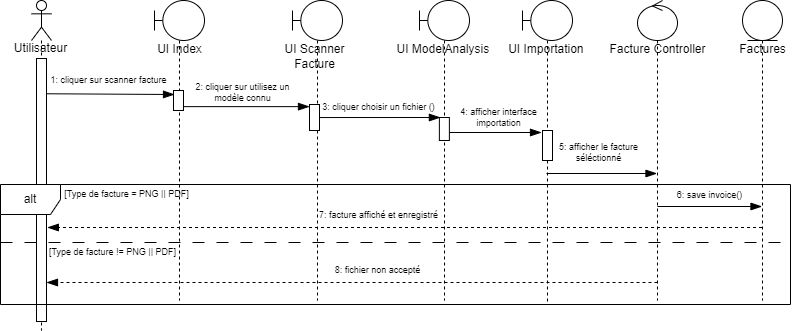

The diagram above was exported from draw.io. Its source (the exported page's mxGraphModel, read from the mxfile embedded in the PNG):
<mxGraphModel dx="838" dy="1486" grid="1" gridSize="10" guides="1" tooltips="1" connect="1" arrows="1" fold="1" page="1" pageScale="1" pageWidth="850" pageHeight="1100" math="0" shadow="0">
  <root>
    <mxCell id="0" />
    <mxCell id="1" parent="0" />
    <mxCell id="tEl4loeNLaxyKpdk-x6h-3" value="Utilisateur" style="text;html=1;align=center;verticalAlign=middle;resizable=0;points=[];autosize=1;strokeColor=none;fillColor=none;" vertex="1" parent="1">
      <mxGeometry x="13" y="-127" width="80" height="30" as="geometry" />
    </mxCell>
    <mxCell id="tEl4loeNLaxyKpdk-x6h-4" value="" style="shape=umlLifeline;perimeter=lifelinePerimeter;whiteSpace=wrap;html=1;container=1;dropTarget=0;collapsible=0;recursiveResize=0;outlineConnect=0;portConstraint=eastwest;newEdgeStyle={&quot;edgeStyle&quot;:&quot;elbowEdgeStyle&quot;,&quot;elbow&quot;:&quot;vertical&quot;,&quot;curved&quot;:0,&quot;rounded&quot;:0};participant=umlActor;" vertex="1" parent="1">
      <mxGeometry x="44" y="-160" width="20" height="330" as="geometry" />
    </mxCell>
    <mxCell id="tEl4loeNLaxyKpdk-x6h-6" value="" style="shape=umlLifeline;perimeter=lifelinePerimeter;whiteSpace=wrap;html=1;container=1;dropTarget=0;collapsible=0;recursiveResize=0;outlineConnect=0;portConstraint=eastwest;newEdgeStyle={&quot;edgeStyle&quot;:&quot;elbowEdgeStyle&quot;,&quot;elbow&quot;:&quot;vertical&quot;,&quot;curved&quot;:0,&quot;rounded&quot;:0};participant=umlBoundary;" vertex="1" parent="1">
      <mxGeometry x="432" y="-160" width="50" height="300" as="geometry" />
    </mxCell>
    <mxCell id="tEl4loeNLaxyKpdk-x6h-46" value="" style="html=1;points=[];perimeter=orthogonalPerimeter;outlineConnect=0;targetShapes=umlLifeline;portConstraint=eastwest;newEdgeStyle={&quot;edgeStyle&quot;:&quot;elbowEdgeStyle&quot;,&quot;elbow&quot;:&quot;vertical&quot;,&quot;curved&quot;:0,&quot;rounded&quot;:0};" vertex="1" parent="tEl4loeNLaxyKpdk-x6h-6">
      <mxGeometry x="19.88" y="117" width="10" height="23" as="geometry" />
    </mxCell>
    <mxCell id="tEl4loeNLaxyKpdk-x6h-7" value="UI ModelAnalysis&amp;nbsp;" style="text;html=1;align=center;verticalAlign=middle;resizable=0;points=[];autosize=1;strokeColor=none;fillColor=none;" vertex="1" parent="1">
      <mxGeometry x="397" y="-126" width="120" height="30" as="geometry" />
    </mxCell>
    <mxCell id="tEl4loeNLaxyKpdk-x6h-8" value="" style="shape=umlLifeline;perimeter=lifelinePerimeter;whiteSpace=wrap;html=1;container=1;dropTarget=0;collapsible=0;recursiveResize=0;outlineConnect=0;portConstraint=eastwest;newEdgeStyle={&quot;edgeStyle&quot;:&quot;elbowEdgeStyle&quot;,&quot;elbow&quot;:&quot;vertical&quot;,&quot;curved&quot;:0,&quot;rounded&quot;:0};participant=umlEntity;" vertex="1" parent="1">
      <mxGeometry x="755" y="-160" width="40" height="300" as="geometry" />
    </mxCell>
    <mxCell id="tEl4loeNLaxyKpdk-x6h-9" value="" style="shape=umlLifeline;perimeter=lifelinePerimeter;whiteSpace=wrap;html=1;container=1;dropTarget=0;collapsible=0;recursiveResize=0;outlineConnect=0;portConstraint=eastwest;newEdgeStyle={&quot;edgeStyle&quot;:&quot;elbowEdgeStyle&quot;,&quot;elbow&quot;:&quot;vertical&quot;,&quot;curved&quot;:0,&quot;rounded&quot;:0};participant=umlControl;" vertex="1" parent="1">
      <mxGeometry x="650" y="-160" width="40" height="300" as="geometry" />
    </mxCell>
    <mxCell id="tEl4loeNLaxyKpdk-x6h-10" value="Facture Controller" style="text;html=1;align=center;verticalAlign=middle;resizable=0;points=[];autosize=1;strokeColor=none;fillColor=none;" vertex="1" parent="1">
      <mxGeometry x="610" y="-126" width="120" height="30" as="geometry" />
    </mxCell>
    <mxCell id="tEl4loeNLaxyKpdk-x6h-11" value="Factures" style="text;html=1;align=center;verticalAlign=middle;resizable=0;points=[];autosize=1;strokeColor=none;fillColor=none;" vertex="1" parent="1">
      <mxGeometry x="740" y="-126" width="70" height="30" as="geometry" />
    </mxCell>
    <mxCell id="tEl4loeNLaxyKpdk-x6h-20" value="" style="shape=umlLifeline;perimeter=lifelinePerimeter;whiteSpace=wrap;html=1;container=1;dropTarget=0;collapsible=0;recursiveResize=0;outlineConnect=0;portConstraint=eastwest;newEdgeStyle={&quot;edgeStyle&quot;:&quot;elbowEdgeStyle&quot;,&quot;elbow&quot;:&quot;vertical&quot;,&quot;curved&quot;:0,&quot;rounded&quot;:0};participant=umlBoundary;" vertex="1" parent="1">
      <mxGeometry x="167" y="-160" width="50" height="300" as="geometry" />
    </mxCell>
    <mxCell id="tEl4loeNLaxyKpdk-x6h-32" value="" style="html=1;points=[];perimeter=orthogonalPerimeter;outlineConnect=0;targetShapes=umlLifeline;portConstraint=eastwest;newEdgeStyle={&quot;edgeStyle&quot;:&quot;elbowEdgeStyle&quot;,&quot;elbow&quot;:&quot;vertical&quot;,&quot;curved&quot;:0,&quot;rounded&quot;:0};" vertex="1" parent="tEl4loeNLaxyKpdk-x6h-20">
      <mxGeometry x="19" y="90" width="10" height="20" as="geometry" />
    </mxCell>
    <mxCell id="tEl4loeNLaxyKpdk-x6h-21" value="UI Index" style="text;html=1;align=center;verticalAlign=middle;resizable=0;points=[];autosize=1;strokeColor=none;fillColor=none;" vertex="1" parent="1">
      <mxGeometry x="157" y="-126" width="70" height="30" as="geometry" />
    </mxCell>
    <mxCell id="tEl4loeNLaxyKpdk-x6h-24" value="UI Scanner &lt;br&gt;Facture" style="text;html=1;align=center;verticalAlign=middle;resizable=0;points=[];autosize=1;strokeColor=none;fillColor=none;" vertex="1" parent="1">
      <mxGeometry x="287" y="-124" width="80" height="40" as="geometry" />
    </mxCell>
    <mxCell id="tEl4loeNLaxyKpdk-x6h-25" value="" style="shape=umlLifeline;perimeter=lifelinePerimeter;whiteSpace=wrap;html=1;container=1;dropTarget=0;collapsible=0;recursiveResize=0;outlineConnect=0;portConstraint=eastwest;newEdgeStyle={&quot;edgeStyle&quot;:&quot;elbowEdgeStyle&quot;,&quot;elbow&quot;:&quot;vertical&quot;,&quot;curved&quot;:0,&quot;rounded&quot;:0};participant=umlBoundary;" vertex="1" parent="1">
      <mxGeometry x="305" y="-160" width="50" height="300" as="geometry" />
    </mxCell>
    <mxCell id="tEl4loeNLaxyKpdk-x6h-44" value="" style="html=1;points=[];perimeter=orthogonalPerimeter;outlineConnect=0;targetShapes=umlLifeline;portConstraint=eastwest;newEdgeStyle={&quot;edgeStyle&quot;:&quot;elbowEdgeStyle&quot;,&quot;elbow&quot;:&quot;vertical&quot;,&quot;curved&quot;:0,&quot;rounded&quot;:0};" vertex="1" parent="tEl4loeNLaxyKpdk-x6h-25">
      <mxGeometry x="17" y="104" width="10" height="26" as="geometry" />
    </mxCell>
    <mxCell id="tEl4loeNLaxyKpdk-x6h-26" value="" style="endArrow=blockThin;endFill=1;endSize=9;html=1;rounded=0;exitX=0.009;exitY=1.163;exitDx=0;exitDy=0;exitPerimeter=0;startSize=5;entryX=0;entryY=0.6;entryDx=0;entryDy=0;entryPerimeter=0;" edge="1" parent="1">
      <mxGeometry width="160" relative="1" as="geometry">
        <mxPoint x="58.16999999999996" y="-66.74000000000001" as="sourcePoint" />
        <mxPoint x="187" y="-65.99999999999977" as="targetPoint" />
      </mxGeometry>
    </mxCell>
    <mxCell id="tEl4loeNLaxyKpdk-x6h-27" value="1: cliquer sur scanner facture" style="text;html=1;align=center;verticalAlign=middle;resizable=0;points=[];autosize=1;strokeColor=none;fillColor=none;fontSize=9;" vertex="1" parent="1">
      <mxGeometry x="51" y="-90" width="140" height="20" as="geometry" />
    </mxCell>
    <mxCell id="tEl4loeNLaxyKpdk-x6h-30" value="2: cliquer sur utilisez un &lt;br&gt;modèle connu" style="text;html=1;align=center;verticalAlign=middle;resizable=0;points=[];autosize=1;strokeColor=none;fillColor=none;fontSize=9;" vertex="1" parent="1">
      <mxGeometry x="195" y="-88" width="120" height="40" as="geometry" />
    </mxCell>
    <mxCell id="tEl4loeNLaxyKpdk-x6h-31" value="" style="endArrow=blockThin;endFill=1;endSize=9;html=1;rounded=0;entryX=0.957;entryY=0.871;entryDx=0;entryDy=0;entryPerimeter=0;" edge="1" parent="1" source="tEl4loeNLaxyKpdk-x6h-32">
      <mxGeometry width="160" relative="1" as="geometry">
        <mxPoint x="203" y="-54" as="sourcePoint" />
        <mxPoint x="321.98" y="-53.86999999999989" as="targetPoint" />
      </mxGeometry>
    </mxCell>
    <mxCell id="tEl4loeNLaxyKpdk-x6h-36" value="3: cliquer choisir un fichier ()" style="text;html=1;align=center;verticalAlign=middle;resizable=0;points=[];autosize=1;strokeColor=none;fillColor=none;fontSize=9;" vertex="1" parent="1">
      <mxGeometry x="320.88" y="-63" width="140" height="20" as="geometry" />
    </mxCell>
    <mxCell id="tEl4loeNLaxyKpdk-x6h-37" value="" style="endArrow=blockThin;endFill=1;endSize=9;html=1;rounded=0;exitX=0.042;exitY=1.002;exitDx=0;exitDy=0;exitPerimeter=0;" edge="1" parent="1">
      <mxGeometry width="160" relative="1" as="geometry">
        <mxPoint x="332.34000000000003" y="-42.960000000000036" as="sourcePoint" />
        <mxPoint x="452.88" y="-43" as="targetPoint" />
      </mxGeometry>
    </mxCell>
    <mxCell id="tEl4loeNLaxyKpdk-x6h-42" value="" style="shape=umlLifeline;perimeter=lifelinePerimeter;whiteSpace=wrap;html=1;container=1;dropTarget=0;collapsible=0;recursiveResize=0;outlineConnect=0;portConstraint=eastwest;newEdgeStyle={&quot;edgeStyle&quot;:&quot;elbowEdgeStyle&quot;,&quot;elbow&quot;:&quot;vertical&quot;,&quot;curved&quot;:0,&quot;rounded&quot;:0};participant=umlBoundary;" vertex="1" parent="1">
      <mxGeometry x="535" y="-160" width="50" height="304" as="geometry" />
    </mxCell>
    <mxCell id="tEl4loeNLaxyKpdk-x6h-49" value="" style="html=1;points=[];perimeter=orthogonalPerimeter;outlineConnect=0;targetShapes=umlLifeline;portConstraint=eastwest;newEdgeStyle={&quot;edgeStyle&quot;:&quot;elbowEdgeStyle&quot;,&quot;elbow&quot;:&quot;vertical&quot;,&quot;curved&quot;:0,&quot;rounded&quot;:0};" vertex="1" parent="tEl4loeNLaxyKpdk-x6h-42">
      <mxGeometry x="20" y="130" width="10" height="30" as="geometry" />
    </mxCell>
    <mxCell id="tEl4loeNLaxyKpdk-x6h-43" value="UI Importation&amp;nbsp;" style="text;html=1;align=center;verticalAlign=middle;resizable=0;points=[];autosize=1;strokeColor=none;fillColor=none;" vertex="1" parent="1">
      <mxGeometry x="510" y="-126" width="100" height="30" as="geometry" />
    </mxCell>
    <mxCell id="tEl4loeNLaxyKpdk-x6h-47" value="4: afficher interface &lt;br&gt;importation" style="text;html=1;align=center;verticalAlign=middle;resizable=0;points=[];autosize=1;strokeColor=none;fillColor=none;fontSize=9;" vertex="1" parent="1">
      <mxGeometry x="460.88" y="-63" width="100" height="40" as="geometry" />
    </mxCell>
    <mxCell id="tEl4loeNLaxyKpdk-x6h-48" value="" style="endArrow=blockThin;endFill=1;endSize=9;html=1;rounded=0;" edge="1" parent="1" source="tEl4loeNLaxyKpdk-x6h-46">
      <mxGeometry width="160" relative="1" as="geometry">
        <mxPoint x="465.46000000000004" y="-27.960000000000036" as="sourcePoint" />
        <mxPoint x="554" y="-28" as="targetPoint" />
      </mxGeometry>
    </mxCell>
    <mxCell id="tEl4loeNLaxyKpdk-x6h-52" value="" style="line;strokeWidth=1;fillColor=none;align=left;verticalAlign=middle;spacingTop=-1;spacingLeft=3;spacingRight=3;rotatable=0;labelPosition=right;points=[];portConstraint=eastwest;strokeColor=inherit;dashed=1;perimeterSpacing=7;dashPattern=12 12;" vertex="1" parent="1">
      <mxGeometry x="13" y="78" width="790" height="8" as="geometry" />
    </mxCell>
    <mxCell id="tEl4loeNLaxyKpdk-x6h-53" value="[Type de facture = PNG || PDF]" style="text;html=1;align=center;verticalAlign=middle;resizable=0;points=[];autosize=1;strokeColor=none;fillColor=none;fontSize=9;" vertex="1" parent="1">
      <mxGeometry x="64" y="24" width="150" height="20" as="geometry" />
    </mxCell>
    <mxCell id="tEl4loeNLaxyKpdk-x6h-54" value="" style="endArrow=blockThin;endFill=1;endSize=9;html=1;rounded=0;" edge="1" parent="1" target="tEl4loeNLaxyKpdk-x6h-9">
      <mxGeometry width="160" relative="1" as="geometry">
        <mxPoint x="559" y="13" as="sourcePoint" />
        <mxPoint x="651" y="13" as="targetPoint" />
      </mxGeometry>
    </mxCell>
    <mxCell id="tEl4loeNLaxyKpdk-x6h-55" value="5: afficher le facture &lt;br&gt;séléctionné" style="text;html=1;align=center;verticalAlign=middle;resizable=0;points=[];autosize=1;strokeColor=none;fillColor=none;fontSize=9;" vertex="1" parent="1">
      <mxGeometry x="560.88" y="-28" width="100" height="40" as="geometry" />
    </mxCell>
    <mxCell id="tEl4loeNLaxyKpdk-x6h-57" value="" style="endArrow=blockThin;endFill=1;endSize=9;html=1;rounded=0;" edge="1" parent="1">
      <mxGeometry width="160" relative="1" as="geometry">
        <mxPoint x="670" y="46" as="sourcePoint" />
        <mxPoint x="774.5" y="46" as="targetPoint" />
      </mxGeometry>
    </mxCell>
    <mxCell id="tEl4loeNLaxyKpdk-x6h-58" value="6: save invoice()" style="text;html=1;align=center;verticalAlign=middle;resizable=0;points=[];autosize=1;strokeColor=none;fillColor=none;fontSize=9;" vertex="1" parent="1">
      <mxGeometry x="676.88" y="25" width="90" height="20" as="geometry" />
    </mxCell>
    <mxCell id="tEl4loeNLaxyKpdk-x6h-59" value="" style="endArrow=blockThin;endFill=1;endSize=9;html=1;rounded=0;entryX=0.072;entryY=0.3;entryDx=0;entryDy=0;entryPerimeter=0;dashed=1;" edge="1" parent="1" source="tEl4loeNLaxyKpdk-x6h-8">
      <mxGeometry width="160" relative="1" as="geometry">
        <mxPoint x="759.8200000000002" y="67" as="sourcePoint" />
        <mxPoint x="59.879999999999995" y="67" as="targetPoint" />
      </mxGeometry>
    </mxCell>
    <mxCell id="tEl4loeNLaxyKpdk-x6h-60" value="[Type de facture != PNG || PDF]" style="text;html=1;align=center;verticalAlign=middle;resizable=0;points=[];autosize=1;strokeColor=none;fillColor=none;fontSize=9;" vertex="1" parent="1">
      <mxGeometry x="50" y="82" width="150" height="20" as="geometry" />
    </mxCell>
    <mxCell id="tEl4loeNLaxyKpdk-x6h-5" value="" style="html=1;points=[];perimeter=orthogonalPerimeter;outlineConnect=0;targetShapes=umlLifeline;portConstraint=eastwest;newEdgeStyle={&quot;edgeStyle&quot;:&quot;elbowEdgeStyle&quot;,&quot;elbow&quot;:&quot;vertical&quot;,&quot;curved&quot;:0,&quot;rounded&quot;:0};" vertex="1" parent="1">
      <mxGeometry x="49" y="-102" width="10" height="263" as="geometry" />
    </mxCell>
    <mxCell id="tEl4loeNLaxyKpdk-x6h-61" value="7: facture affiché et enregistré" style="text;html=1;align=center;verticalAlign=middle;resizable=0;points=[];autosize=1;strokeColor=none;fillColor=none;fontSize=9;" vertex="1" parent="1">
      <mxGeometry x="320.88" y="45" width="140" height="20" as="geometry" />
    </mxCell>
    <mxCell id="tEl4loeNLaxyKpdk-x6h-62" value="8: fichier non accepté" style="text;html=1;align=center;verticalAlign=middle;resizable=0;points=[];autosize=1;strokeColor=none;fillColor=none;fontSize=9;" vertex="1" parent="1">
      <mxGeometry x="335" y="100" width="110" height="20" as="geometry" />
    </mxCell>
    <mxCell id="tEl4loeNLaxyKpdk-x6h-63" value="" style="endArrow=blockThin;endFill=1;endSize=9;html=1;rounded=0;entryX=0.072;entryY=0.3;entryDx=0;entryDy=0;entryPerimeter=0;dashed=1;" edge="1" parent="1">
      <mxGeometry width="160" relative="1" as="geometry">
        <mxPoint x="670" y="122" as="sourcePoint" />
        <mxPoint x="58.99999999999999" y="122" as="targetPoint" />
      </mxGeometry>
    </mxCell>
    <mxCell id="tEl4loeNLaxyKpdk-x6h-51" value="alt" style="shape=umlFrame;whiteSpace=wrap;html=1;pointerEvents=0;" vertex="1" parent="1">
      <mxGeometry x="13" y="24" width="790" height="120" as="geometry" />
    </mxCell>
  </root>
</mxGraphModel>